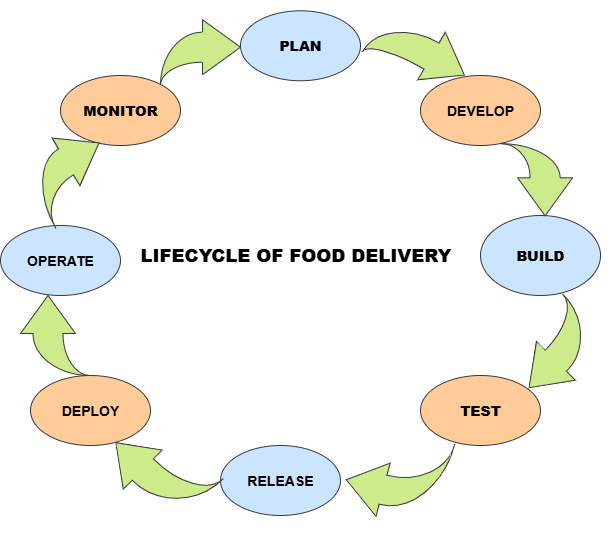

The diagram above was exported from draw.io. Its source (the exported page's mxGraphModel, read from the mxfile embedded in the PNG):
<mxGraphModel dx="947" dy="1611" grid="1" gridSize="10" guides="1" tooltips="1" connect="1" arrows="1" fold="1" page="1" pageScale="1" pageWidth="850" pageHeight="1100" math="0" shadow="0">
  <root>
    <mxCell id="0" />
    <mxCell id="1" parent="0" />
    <mxCell id="5-JZnEAw1fBK0iVdVkh9-1" value="&lt;h3&gt;&lt;b&gt;PLAN&lt;/b&gt;&lt;/h3&gt;" style="ellipse;whiteSpace=wrap;html=1;fillColor=#cce5ff;strokeColor=#36393d;" vertex="1" parent="1">
      <mxGeometry x="310" y="-4.73" width="120" height="70" as="geometry" />
    </mxCell>
    <mxCell id="5-JZnEAw1fBK0iVdVkh9-2" value="&lt;h3&gt;DEPLOY&lt;/h3&gt;" style="ellipse;whiteSpace=wrap;html=1;fillColor=#ffcc99;strokeColor=#36393d;" vertex="1" parent="1">
      <mxGeometry x="100" y="360" width="120" height="70" as="geometry" />
    </mxCell>
    <mxCell id="5-JZnEAw1fBK0iVdVkh9-3" value="&lt;h3&gt;DEVELOP&lt;/h3&gt;" style="ellipse;whiteSpace=wrap;html=1;fillColor=#ffcc99;strokeColor=#36393d;" vertex="1" parent="1">
      <mxGeometry x="490" y="60" width="120" height="70" as="geometry" />
    </mxCell>
    <mxCell id="5-JZnEAw1fBK0iVdVkh9-4" value="&lt;h3&gt;&lt;b&gt;MONITOR&lt;/b&gt;&lt;/h3&gt;" style="ellipse;whiteSpace=wrap;html=1;fillColor=#ffcc99;strokeColor=#36393d;" vertex="1" parent="1">
      <mxGeometry x="130" y="60" width="120" height="70" as="geometry" />
    </mxCell>
    <mxCell id="5-JZnEAw1fBK0iVdVkh9-5" value="&lt;h3&gt;OPERATE&lt;/h3&gt;" style="ellipse;whiteSpace=wrap;html=1;fillColor=#cce5ff;strokeColor=#36393d;" vertex="1" parent="1">
      <mxGeometry x="70" y="210" width="120" height="70" as="geometry" />
    </mxCell>
    <mxCell id="5-JZnEAw1fBK0iVdVkh9-6" value="&lt;h3&gt;&lt;b&gt;BUILD&lt;/b&gt;&lt;/h3&gt;" style="ellipse;whiteSpace=wrap;html=1;fillColor=#cce5ff;strokeColor=#36393d;" vertex="1" parent="1">
      <mxGeometry x="550" y="200" width="120" height="80" as="geometry" />
    </mxCell>
    <mxCell id="5-JZnEAw1fBK0iVdVkh9-7" value="&lt;h3&gt;&lt;b&gt;TEST&lt;/b&gt;&lt;/h3&gt;" style="ellipse;whiteSpace=wrap;html=1;fillColor=#ffcc99;strokeColor=#36393d;" vertex="1" parent="1">
      <mxGeometry x="490" y="360" width="120" height="70" as="geometry" />
    </mxCell>
    <mxCell id="5-JZnEAw1fBK0iVdVkh9-8" value="&lt;h3&gt;RELEASE&lt;/h3&gt;" style="ellipse;whiteSpace=wrap;html=1;fillColor=#cce5ff;strokeColor=#36393d;" vertex="1" parent="1">
      <mxGeometry x="290" y="430" width="120" height="70" as="geometry" />
    </mxCell>
    <mxCell id="5-JZnEAw1fBK0iVdVkh9-36" value="" style="html=1;shadow=0;dashed=0;align=center;verticalAlign=middle;shape=mxgraph.arrows2.jumpInArrow;dy=15;dx=38;arrowHead=55.18;rotation=-30;fillColor=#cdeb8b;strokeColor=#36393d;" vertex="1" parent="1">
      <mxGeometry x="100" y="118.17" width="80" height="80" as="geometry" />
    </mxCell>
    <mxCell id="5-JZnEAw1fBK0iVdVkh9-37" value="" style="html=1;shadow=0;dashed=0;align=center;verticalAlign=middle;shape=mxgraph.arrows2.jumpInArrow;dy=15;dx=38;arrowHead=55;direction=north;fillColor=#cdeb8b;strokeColor=#36393d;" vertex="1" parent="1">
      <mxGeometry x="90" y="280" width="70" height="80" as="geometry" />
    </mxCell>
    <mxCell id="5-JZnEAw1fBK0iVdVkh9-39" value="" style="html=1;shadow=0;dashed=0;align=center;verticalAlign=middle;shape=mxgraph.arrows2.jumpInArrow;dy=15;dx=38;arrowHead=55;direction=north;rotation=-45;fillColor=#cdeb8b;strokeColor=#36393d;" vertex="1" parent="1">
      <mxGeometry x="190.33" y="404.16" width="78.14" height="101.38" as="geometry" />
    </mxCell>
    <mxCell id="5-JZnEAw1fBK0iVdVkh9-41" value="" style="html=1;shadow=0;dashed=0;align=center;verticalAlign=middle;shape=mxgraph.arrows2.jumpInArrow;dy=15;dx=38;arrowHead=55;direction=south;rotation=105;fillColor=#cdeb8b;strokeColor=#36393d;" vertex="1" parent="1">
      <mxGeometry x="421.55" y="412.02" width="90" height="95.54" as="geometry" />
    </mxCell>
    <mxCell id="5-JZnEAw1fBK0iVdVkh9-42" value="" style="html=1;shadow=0;dashed=0;align=center;verticalAlign=middle;shape=mxgraph.arrows2.jumpInArrow;dy=15;dx=38;arrowHead=55;rotation=-225;fillColor=#cdeb8b;strokeColor=#36393d;" vertex="1" parent="1">
      <mxGeometry x="580" y="300" width="90" height="70" as="geometry" />
    </mxCell>
    <mxCell id="5-JZnEAw1fBK0iVdVkh9-46" value="" style="html=1;shadow=0;dashed=0;align=center;verticalAlign=middle;shape=mxgraph.arrows2.jumpInArrow;dy=15;dx=38;arrowHead=55;rotation=0;fillColor=#cdeb8b;strokeColor=#36393d;" vertex="1" parent="1">
      <mxGeometry x="230" y="4.21" width="80" height="65.79" as="geometry" />
    </mxCell>
    <mxCell id="5-JZnEAw1fBK0iVdVkh9-47" value="" style="html=1;shadow=0;dashed=0;align=center;verticalAlign=middle;shape=mxgraph.arrows2.jumpInArrow;dy=15;dx=38;arrowHead=55;rotation=30;fillColor=#cdeb8b;strokeColor=#36393d;" vertex="1" parent="1">
      <mxGeometry x="439.7" y="6.74" width="99.97" height="58.53" as="geometry" />
    </mxCell>
    <mxCell id="5-JZnEAw1fBK0iVdVkh9-49" value="" style="html=1;shadow=0;dashed=0;align=center;verticalAlign=middle;shape=mxgraph.arrows2.jumpInArrow;dy=15;dx=38;arrowHead=55;rotation=90;fillColor=#cdeb8b;strokeColor=#36393d;" vertex="1" parent="1">
      <mxGeometry x="570.16" y="128.39" width="72.1" height="71.77" as="geometry" />
    </mxCell>
    <mxCell id="5-JZnEAw1fBK0iVdVkh9-50" value="&lt;h2&gt;&lt;b&gt;LIFECYCLE OF FOOD DELIVERY&lt;/b&gt;&lt;/h2&gt;" style="text;html=1;align=center;verticalAlign=middle;resizable=0;points=[];autosize=1;strokeColor=none;fillColor=none;" vertex="1" parent="1">
      <mxGeometry x="200" y="205" width="330" height="70" as="geometry" />
    </mxCell>
  </root>
</mxGraphModel>